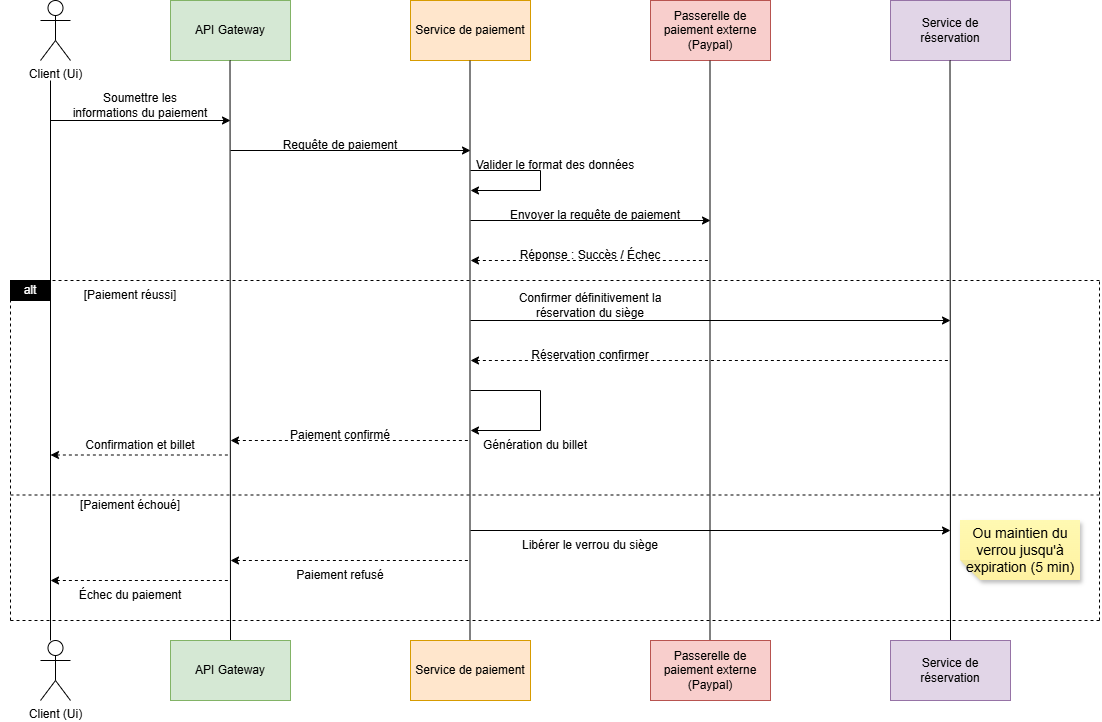

The diagram above was exported from draw.io. Its source (the exported page's mxGraphModel, read from the mxfile embedded in the PNG):
<mxGraphModel dx="1414" dy="743" grid="1" gridSize="10" guides="1" tooltips="1" connect="1" arrows="1" fold="1" page="1" pageScale="1" pageWidth="1169" pageHeight="827" background="light-dark(#ffffff, #121212)" math="0" shadow="0">
  <root>
    <mxCell id="0" />
    <mxCell id="1" parent="0" />
    <mxCell id="QKcclq_vpL1osam-2r55-1" parent="1" style="shape=umlActor;verticalLabelPosition=bottom;verticalAlign=top;html=1;outlineConnect=0;" value="Client (Ui)" vertex="1">
      <mxGeometry height="60" width="30" x="110" y="40" as="geometry" />
    </mxCell>
    <mxCell id="QKcclq_vpL1osam-2r55-2" parent="1" style="rounded=0;whiteSpace=wrap;html=1;fillColor=#d5e8d4;strokeColor=#82b366;" value="" vertex="1">
      <mxGeometry height="60" width="120" x="240" y="40" as="geometry" />
    </mxCell>
    <mxCell id="QKcclq_vpL1osam-2r55-3" parent="1" style="rounded=0;whiteSpace=wrap;html=1;fillColor=#ffe6cc;strokeColor=#d79b00;" value="" vertex="1">
      <mxGeometry height="60" width="120" x="480" y="40" as="geometry" />
    </mxCell>
    <mxCell id="QKcclq_vpL1osam-2r55-4" parent="1" style="rounded=0;whiteSpace=wrap;html=1;fillColor=#f8cecc;strokeColor=#b85450;" value="" vertex="1">
      <mxGeometry height="60" width="120" x="720" y="40" as="geometry" />
    </mxCell>
    <mxCell id="QKcclq_vpL1osam-2r55-5" parent="1" style="rounded=0;whiteSpace=wrap;html=1;fillColor=#e1d5e7;strokeColor=#9673a6;" value="" vertex="1">
      <mxGeometry height="60" width="120" x="960" y="40" as="geometry" />
    </mxCell>
    <mxCell id="QKcclq_vpL1osam-2r55-6" edge="1" parent="1" style="endArrow=none;html=1;rounded=0;" value="">
      <mxGeometry height="50" relative="1" width="50" as="geometry">
        <mxPoint x="120" y="680" as="sourcePoint" />
        <mxPoint x="120" y="120" as="targetPoint" />
      </mxGeometry>
    </mxCell>
    <mxCell id="QKcclq_vpL1osam-2r55-7" parent="1" style="text;html=1;whiteSpace=wrap;strokeColor=none;fillColor=none;align=center;verticalAlign=middle;rounded=0;" value="API Gateway" vertex="1">
      <mxGeometry height="30" width="80" x="260" y="55" as="geometry" />
    </mxCell>
    <mxCell id="QKcclq_vpL1osam-2r55-8" parent="1" style="text;html=1;whiteSpace=wrap;strokeColor=none;fillColor=none;align=center;verticalAlign=middle;rounded=0;" value="Service de paiement" vertex="1">
      <mxGeometry height="30" width="120" x="480" y="55" as="geometry" />
    </mxCell>
    <mxCell id="QKcclq_vpL1osam-2r55-9" parent="1" style="text;html=1;whiteSpace=wrap;strokeColor=none;fillColor=none;align=center;verticalAlign=middle;rounded=0;" value="Service de réservation" vertex="1">
      <mxGeometry height="30" width="110" x="965" y="55" as="geometry" />
    </mxCell>
    <mxCell id="QKcclq_vpL1osam-2r55-10" parent="1" style="text;html=1;whiteSpace=wrap;strokeColor=none;fillColor=none;align=center;verticalAlign=middle;rounded=0;" value="Passerelle de paiement externe (Paypal)" vertex="1">
      <mxGeometry height="30" width="120" x="720" y="55" as="geometry" />
    </mxCell>
    <mxCell id="QKcclq_vpL1osam-2r55-12" edge="1" parent="1" style="endArrow=none;html=1;rounded=0;" value="">
      <mxGeometry height="50" relative="1" width="50" as="geometry">
        <mxPoint x="300" y="680" as="sourcePoint" />
        <mxPoint x="299.5" y="100" as="targetPoint" />
      </mxGeometry>
    </mxCell>
    <mxCell id="QKcclq_vpL1osam-2r55-13" edge="1" parent="1" style="endArrow=none;html=1;rounded=0;" value="">
      <mxGeometry height="50" relative="1" width="50" as="geometry">
        <mxPoint x="539.5" y="680" as="sourcePoint" />
        <mxPoint x="539.5" y="100" as="targetPoint" />
      </mxGeometry>
    </mxCell>
    <mxCell id="QKcclq_vpL1osam-2r55-14" edge="1" parent="1" style="endArrow=none;html=1;rounded=0;" value="">
      <mxGeometry height="50" relative="1" width="50" as="geometry">
        <mxPoint x="779.5" y="680" as="sourcePoint" />
        <mxPoint x="779.5" y="100" as="targetPoint" />
      </mxGeometry>
    </mxCell>
    <mxCell id="QKcclq_vpL1osam-2r55-15" edge="1" parent="1" style="endArrow=none;html=1;rounded=0;" value="">
      <mxGeometry height="50" relative="1" width="50" as="geometry">
        <mxPoint x="1020" y="680" as="sourcePoint" />
        <mxPoint x="1019.5" y="100" as="targetPoint" />
      </mxGeometry>
    </mxCell>
    <mxCell id="QKcclq_vpL1osam-2r55-16" parent="1" style="shape=umlActor;verticalLabelPosition=bottom;verticalAlign=top;html=1;outlineConnect=0;" value="Client (Ui)" vertex="1">
      <mxGeometry height="60" width="30" x="110" y="680" as="geometry" />
    </mxCell>
    <mxCell id="QKcclq_vpL1osam-2r55-17" parent="1" style="rounded=0;whiteSpace=wrap;html=1;fillColor=#d5e8d4;strokeColor=#82b366;" value="" vertex="1">
      <mxGeometry height="60" width="120" x="240" y="680" as="geometry" />
    </mxCell>
    <mxCell id="QKcclq_vpL1osam-2r55-18" parent="1" style="rounded=0;whiteSpace=wrap;html=1;fillColor=#ffe6cc;strokeColor=#d79b00;" value="" vertex="1">
      <mxGeometry height="60" width="120" x="480" y="680" as="geometry" />
    </mxCell>
    <mxCell id="QKcclq_vpL1osam-2r55-19" parent="1" style="rounded=0;whiteSpace=wrap;html=1;fillColor=#f8cecc;strokeColor=#b85450;" value="" vertex="1">
      <mxGeometry height="60" width="120" x="720" y="680" as="geometry" />
    </mxCell>
    <mxCell id="QKcclq_vpL1osam-2r55-20" parent="1" style="rounded=0;whiteSpace=wrap;html=1;fillColor=#e1d5e7;strokeColor=#9673a6;" value="" vertex="1">
      <mxGeometry height="60" width="120" x="960" y="680" as="geometry" />
    </mxCell>
    <mxCell id="QKcclq_vpL1osam-2r55-21" parent="1" style="text;html=1;whiteSpace=wrap;strokeColor=none;fillColor=none;align=center;verticalAlign=middle;rounded=0;" value="API Gateway" vertex="1">
      <mxGeometry height="30" width="80" x="260" y="695" as="geometry" />
    </mxCell>
    <mxCell id="QKcclq_vpL1osam-2r55-22" parent="1" style="text;html=1;whiteSpace=wrap;strokeColor=none;fillColor=none;align=center;verticalAlign=middle;rounded=0;" value="Service de paiement" vertex="1">
      <mxGeometry height="30" width="120" x="480" y="695" as="geometry" />
    </mxCell>
    <mxCell id="QKcclq_vpL1osam-2r55-23" parent="1" style="text;html=1;whiteSpace=wrap;strokeColor=none;fillColor=none;align=center;verticalAlign=middle;rounded=0;" value="Service de réservation" vertex="1">
      <mxGeometry height="30" width="110" x="965" y="695" as="geometry" />
    </mxCell>
    <mxCell id="QKcclq_vpL1osam-2r55-24" parent="1" style="text;html=1;whiteSpace=wrap;strokeColor=none;fillColor=none;align=center;verticalAlign=middle;rounded=0;" value="Passerelle de paiement externe (Paypal)" vertex="1">
      <mxGeometry height="30" width="120" x="720" y="695" as="geometry" />
    </mxCell>
    <mxCell id="QKcclq_vpL1osam-2r55-25" edge="1" parent="1" style="endArrow=classic;html=1;rounded=0;" value="">
      <mxGeometry height="50" relative="1" width="50" as="geometry">
        <mxPoint x="120" y="160" as="sourcePoint" />
        <mxPoint x="300" y="160" as="targetPoint" />
      </mxGeometry>
    </mxCell>
    <mxCell id="QKcclq_vpL1osam-2r55-26" edge="1" parent="1" style="endArrow=classic;html=1;rounded=0;" value="">
      <mxGeometry height="50" relative="1" width="50" as="geometry">
        <mxPoint x="300" y="190" as="sourcePoint" />
        <mxPoint x="540" y="190" as="targetPoint" />
      </mxGeometry>
    </mxCell>
    <mxCell id="QKcclq_vpL1osam-2r55-27" edge="1" parent="1" style="endArrow=classic;html=1;rounded=0;" value="">
      <mxGeometry height="50" relative="1" width="50" as="geometry">
        <mxPoint x="540" y="260" as="sourcePoint" />
        <mxPoint x="780" y="260" as="targetPoint" />
      </mxGeometry>
    </mxCell>
    <mxCell id="QKcclq_vpL1osam-2r55-28" edge="1" parent="1" style="endArrow=none;html=1;rounded=0;endFill=0;startArrow=classic;startFill=1;" value="">
      <mxGeometry height="50" relative="1" width="50" as="geometry">
        <mxPoint x="540" y="230" as="sourcePoint" />
        <mxPoint x="610" y="230" as="targetPoint" />
      </mxGeometry>
    </mxCell>
    <mxCell id="QKcclq_vpL1osam-2r55-29" edge="1" parent="1" style="endArrow=none;html=1;rounded=0;" value="">
      <mxGeometry height="50" relative="1" width="50" as="geometry">
        <mxPoint x="540" y="210" as="sourcePoint" />
        <mxPoint x="610" y="210" as="targetPoint" />
      </mxGeometry>
    </mxCell>
    <mxCell id="QKcclq_vpL1osam-2r55-31" edge="1" parent="1" style="endArrow=none;html=1;rounded=0;" value="">
      <mxGeometry height="50" relative="1" width="50" as="geometry">
        <mxPoint x="610" y="230" as="sourcePoint" />
        <mxPoint x="610" y="210" as="targetPoint" />
      </mxGeometry>
    </mxCell>
    <mxCell id="QKcclq_vpL1osam-2r55-33" edge="1" parent="1" style="endArrow=none;dashed=1;html=1;rounded=0;" value="">
      <mxGeometry height="50" relative="1" width="50" as="geometry">
        <mxPoint x="80" y="660" as="sourcePoint" />
        <mxPoint x="80" y="320" as="targetPoint" />
      </mxGeometry>
    </mxCell>
    <mxCell id="QKcclq_vpL1osam-2r55-34" edge="1" parent="1" style="endArrow=none;dashed=1;html=1;rounded=0;" value="">
      <mxGeometry height="50" relative="1" width="50" as="geometry">
        <mxPoint x="1169" y="660" as="sourcePoint" />
        <mxPoint x="1169" y="320" as="targetPoint" />
      </mxGeometry>
    </mxCell>
    <mxCell id="QKcclq_vpL1osam-2r55-35" edge="1" parent="1" style="endArrow=none;dashed=1;html=1;rounded=0;" value="">
      <mxGeometry height="50" relative="1" width="50" as="geometry">
        <mxPoint x="80" y="320" as="sourcePoint" />
        <mxPoint x="1170" y="320" as="targetPoint" />
      </mxGeometry>
    </mxCell>
    <mxCell id="QKcclq_vpL1osam-2r55-36" edge="1" parent="1" style="endArrow=none;dashed=1;html=1;rounded=0;" value="">
      <mxGeometry height="50" relative="1" width="50" as="geometry">
        <mxPoint x="80" y="660" as="sourcePoint" />
        <mxPoint x="1170" y="660" as="targetPoint" />
      </mxGeometry>
    </mxCell>
    <mxCell id="QKcclq_vpL1osam-2r55-37" parent="1" style="rounded=0;whiteSpace=wrap;html=1;fillColor=light-dark(#000000,#000000);" value="" vertex="1">
      <mxGeometry height="20" width="40" x="80" y="320" as="geometry" />
    </mxCell>
    <mxCell id="QKcclq_vpL1osam-2r55-39" parent="1" style="text;html=1;whiteSpace=wrap;strokeColor=none;fillColor=none;align=center;verticalAlign=middle;rounded=0;" value="&lt;span style=&quot;color: rgb(255, 255, 255);&quot;&gt;alt&lt;/span&gt;" vertex="1">
      <mxGeometry height="30" width="60" x="70" y="315" as="geometry" />
    </mxCell>
    <mxCell id="QKcclq_vpL1osam-2r55-40" edge="1" parent="1" style="endArrow=none;dashed=1;html=1;rounded=0;" value="">
      <mxGeometry height="50" relative="1" width="50" as="geometry">
        <mxPoint x="80" y="534.5" as="sourcePoint" />
        <mxPoint x="1170" y="534.5" as="targetPoint" />
      </mxGeometry>
    </mxCell>
    <mxCell id="QKcclq_vpL1osam-2r55-41" parent="1" style="text;html=1;whiteSpace=wrap;strokeColor=none;fillColor=none;align=center;verticalAlign=middle;rounded=0;" value="[Paiement réussi]" vertex="1">
      <mxGeometry height="30" width="100" x="150" y="320" as="geometry" />
    </mxCell>
    <mxCell id="QKcclq_vpL1osam-2r55-42" parent="1" style="text;html=1;whiteSpace=wrap;strokeColor=none;fillColor=none;align=center;verticalAlign=middle;rounded=0;" value="[Paiement échoué]" vertex="1">
      <mxGeometry height="30" width="120" x="140" y="530" as="geometry" />
    </mxCell>
    <mxCell id="QKcclq_vpL1osam-2r55-44" edge="1" parent="1" style="endArrow=classic;html=1;rounded=0;" value="">
      <mxGeometry height="50" relative="1" width="50" as="geometry">
        <mxPoint x="540" y="360" as="sourcePoint" />
        <mxPoint x="1020" y="360" as="targetPoint" />
      </mxGeometry>
    </mxCell>
    <mxCell id="QKcclq_vpL1osam-2r55-45" edge="1" parent="1" style="endArrow=none;dashed=1;html=1;rounded=0;startArrow=classic;startFill=1;" value="">
      <mxGeometry height="50" relative="1" width="50" as="geometry">
        <mxPoint x="540" y="400" as="sourcePoint" />
        <mxPoint x="1020" y="400" as="targetPoint" />
      </mxGeometry>
    </mxCell>
    <mxCell id="QKcclq_vpL1osam-2r55-49" edge="1" parent="1" style="endArrow=classic;html=1;rounded=0;" value="">
      <mxGeometry height="50" relative="1" width="50" as="geometry">
        <mxPoint x="540" y="570" as="sourcePoint" />
        <mxPoint x="1020" y="570" as="targetPoint" />
      </mxGeometry>
    </mxCell>
    <mxCell id="QKcclq_vpL1osam-2r55-50" edge="1" parent="1" style="endArrow=none;dashed=1;html=1;rounded=0;startArrow=classic;startFill=1;" value="">
      <mxGeometry height="50" relative="1" width="50" as="geometry">
        <mxPoint x="300" y="600" as="sourcePoint" />
        <mxPoint x="540" y="600" as="targetPoint" />
      </mxGeometry>
    </mxCell>
    <mxCell id="QKcclq_vpL1osam-2r55-51" edge="1" parent="1" style="endArrow=none;dashed=1;html=1;rounded=0;startArrow=classic;startFill=1;" value="">
      <mxGeometry height="50" relative="1" width="50" as="geometry">
        <mxPoint x="120" y="620" as="sourcePoint" />
        <mxPoint x="300" y="620" as="targetPoint" />
      </mxGeometry>
    </mxCell>
    <mxCell id="QKcclq_vpL1osam-2r55-52" edge="1" parent="1" style="endArrow=none;html=1;rounded=0;endFill=0;startArrow=classic;startFill=1;" value="">
      <mxGeometry height="50" relative="1" width="50" as="geometry">
        <mxPoint x="540" y="470" as="sourcePoint" />
        <mxPoint x="610" y="470" as="targetPoint" />
      </mxGeometry>
    </mxCell>
    <mxCell id="QKcclq_vpL1osam-2r55-53" edge="1" parent="1" style="endArrow=none;html=1;rounded=0;" value="">
      <mxGeometry height="50" relative="1" width="50" as="geometry">
        <mxPoint x="540" y="430" as="sourcePoint" />
        <mxPoint x="610" y="430" as="targetPoint" />
      </mxGeometry>
    </mxCell>
    <mxCell id="QKcclq_vpL1osam-2r55-54" edge="1" parent="1" style="endArrow=none;html=1;rounded=0;" value="">
      <mxGeometry height="50" relative="1" width="50" as="geometry">
        <mxPoint x="610" y="470" as="sourcePoint" />
        <mxPoint x="610" y="430" as="targetPoint" />
      </mxGeometry>
    </mxCell>
    <mxCell id="QKcclq_vpL1osam-2r55-55" parent="1" style="text;html=1;whiteSpace=wrap;strokeColor=none;fillColor=none;align=center;verticalAlign=middle;rounded=0;" value="Soumettre les informations du paiement" vertex="1">
      <mxGeometry height="30" width="140" x="140" y="130" as="geometry" />
    </mxCell>
    <mxCell id="QKcclq_vpL1osam-2r55-56" parent="1" style="text;html=1;whiteSpace=wrap;strokeColor=none;fillColor=none;align=center;verticalAlign=middle;rounded=0;" value="Requête de paiement" vertex="1">
      <mxGeometry height="30" width="120" x="350" y="170" as="geometry" />
    </mxCell>
    <mxCell id="QKcclq_vpL1osam-2r55-57" parent="1" style="text;html=1;whiteSpace=wrap;strokeColor=none;fillColor=none;align=center;verticalAlign=middle;rounded=0;" value="Valider le format des données" vertex="1">
      <mxGeometry height="30" width="170" x="540" y="190" as="geometry" />
    </mxCell>
    <mxCell id="QKcclq_vpL1osam-2r55-58" parent="1" style="text;html=1;whiteSpace=wrap;strokeColor=none;fillColor=none;align=center;verticalAlign=middle;rounded=0;" value="Envoyer la requête de paiement" vertex="1">
      <mxGeometry height="30" width="190" x="570" y="240" as="geometry" />
    </mxCell>
    <mxCell id="QKcclq_vpL1osam-2r55-59" parent="1" style="text;html=1;whiteSpace=wrap;strokeColor=none;fillColor=none;align=center;verticalAlign=middle;rounded=0;" value="Échec du paiement" vertex="1">
      <mxGeometry height="30" width="110" x="145" y="620" as="geometry" />
    </mxCell>
    <mxCell id="QKcclq_vpL1osam-2r55-60" parent="1" style="text;html=1;whiteSpace=wrap;strokeColor=none;fillColor=none;align=center;verticalAlign=middle;rounded=0;" value="Paiement refusé" vertex="1">
      <mxGeometry height="30" width="90" x="365" y="600" as="geometry" />
    </mxCell>
    <mxCell id="QKcclq_vpL1osam-2r55-61" parent="1" style="text;html=1;whiteSpace=wrap;strokeColor=none;fillColor=none;align=center;verticalAlign=middle;rounded=0;" value="Libérer le verrou du siège" vertex="1">
      <mxGeometry height="30" width="150" x="585" y="570" as="geometry" />
    </mxCell>
    <mxCell id="QKcclq_vpL1osam-2r55-62" parent="1" style="text;html=1;whiteSpace=wrap;strokeColor=none;fillColor=none;align=center;verticalAlign=middle;rounded=0;" value="Génération du billet" vertex="1">
      <mxGeometry height="30" width="110" x="550" y="470" as="geometry" />
    </mxCell>
    <mxCell id="QKcclq_vpL1osam-2r55-63" parent="1" style="text;html=1;whiteSpace=wrap;strokeColor=none;fillColor=none;align=center;verticalAlign=middle;rounded=0;" value="Réservation confirmer" vertex="1">
      <mxGeometry height="30" width="130" x="595" y="380" as="geometry" />
    </mxCell>
    <mxCell id="QKcclq_vpL1osam-2r55-64" parent="1" style="text;html=1;whiteSpace=wrap;strokeColor=none;fillColor=none;align=center;verticalAlign=middle;rounded=0;" value="Confirmer définitivement la réservation du siège" vertex="1">
      <mxGeometry height="30" width="200" x="560" y="330" as="geometry" />
    </mxCell>
    <mxCell id="QKcclq_vpL1osam-2r55-65" parent="1" style="text;html=1;whiteSpace=wrap;strokeColor=none;fillColor=none;align=center;verticalAlign=middle;rounded=0;" value="Paiement confirmé" vertex="1">
      <mxGeometry height="30" width="110" x="355" y="460" as="geometry" />
    </mxCell>
    <mxCell id="QKcclq_vpL1osam-2r55-66" parent="1" style="text;html=1;whiteSpace=wrap;strokeColor=none;fillColor=none;align=center;verticalAlign=middle;rounded=0;" value="Confirmation et billet" vertex="1">
      <mxGeometry height="30" width="120" x="150" y="470" as="geometry" />
    </mxCell>
    <mxCell id="QKcclq_vpL1osam-2r55-67" parent="1" style="text;html=1;whiteSpace=wrap;strokeColor=none;fillColor=none;align=center;verticalAlign=middle;rounded=0;" value="Réponse : Succès / Échec" vertex="1">
      <mxGeometry height="30" width="150" x="585" y="280" as="geometry" />
    </mxCell>
    <mxCell id="QKcclq_vpL1osam-2r55-68" edge="1" parent="1" style="endArrow=none;dashed=1;html=1;rounded=0;startArrow=classic;startFill=1;" value="">
      <mxGeometry height="50" relative="1" width="50" as="geometry">
        <mxPoint x="300" y="480" as="sourcePoint" />
        <mxPoint x="540" y="480" as="targetPoint" />
      </mxGeometry>
    </mxCell>
    <mxCell id="QKcclq_vpL1osam-2r55-69" edge="1" parent="1" style="endArrow=none;dashed=1;html=1;rounded=0;startArrow=classic;startFill=1;" value="">
      <mxGeometry height="50" relative="1" width="50" as="geometry">
        <mxPoint x="120" y="494.5" as="sourcePoint" />
        <mxPoint x="300" y="494.5" as="targetPoint" />
      </mxGeometry>
    </mxCell>
    <mxCell id="QKcclq_vpL1osam-2r55-70" edge="1" parent="1" style="endArrow=none;dashed=1;html=1;rounded=0;startArrow=classic;startFill=1;" value="">
      <mxGeometry height="50" relative="1" width="50" as="geometry">
        <mxPoint x="540" y="300" as="sourcePoint" />
        <mxPoint x="780" y="300" as="targetPoint" />
      </mxGeometry>
    </mxCell>
    <mxCell id="QKcclq_vpL1osam-2r55-86" parent="1" style="shape=note;whiteSpace=wrap;html=1;backgroundOutline=1;autosizeText=1;fontColor=#000000;darkOpacity=0.05;fillColor=#FFF9B2;strokeColor=none;fillStyle=solid;fontSize=14;direction=west;gradientDirection=north;gradientColor=#FFF2A1;shadow=1;size=20;pointerEvents=1;" value="Ou maintien du verrou jusqu'à expiration (5 min)" vertex="1">
      <mxGeometry height="60" width="120" x="1030" y="560" as="geometry" />
    </mxCell>
  </root>
</mxGraphModel>